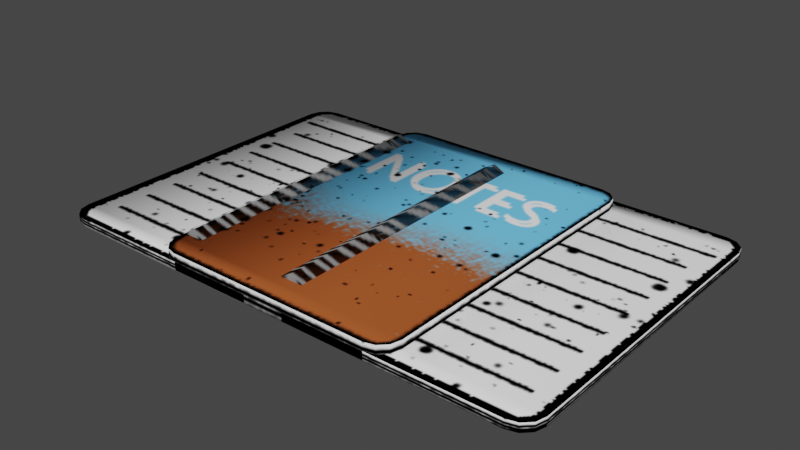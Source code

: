 # Source: notebook.blend  (saved by Blender 3.3.6; exported with 4.5.12 LTS)
import bpy
from mathutils import Matrix  # noqa: F401  (used for matrix-valued properties, if any)

bpy.ops.wm.read_factory_settings(use_empty=True)
scene = bpy.context.scene
scene.name = 'Scene'

# ---- collections
col_collection = bpy.data.collections.new('Collection'); scene.collection.children.link(col_collection)

# ---- images (referenced by path relative to the original .blend; pixels are not part of the script)
import os
ASSET_DIR = os.environ.get("B2B_ASSET_DIR", "")  # directory of the original .blend (textures are referenced by path, not embedded)
HERE = os.path.dirname(os.path.abspath(__file__))  # packed textures are extracted next to this script under _unpacked/

def load_image(name, relpath, width, height, colorspace="sRGB"):
    """Load a texture the original file referenced (path relative to the .blend, or extracted next to this script)."""
    p = next((c for c in (os.path.join(HERE, relpath), os.path.join(ASSET_DIR, relpath)) if relpath and os.path.exists(c)), "")
    if p:
        img = bpy.data.images.load(p, check_existing=True)
        img.name = name
    else:  # same state as the original file: an image datablock whose file is absent (Cycles renders it pink)
        img = bpy.data.images.new(name, width, height)
        img.source = "FILE"
        img.filepath = "//" + (relpath or name)
    img.colorspace_settings.name = colorspace
    return img
img_notebook_png = load_image('notebook.png', '_unpacked/notebook.e6024c49.png', 512, 230, 'sRGB')

# ---- materials (node trees are filled in below, after node groups)
mat_material = bpy.data.materials.new('Material')
mat_material.alpha_threshold = 0.0
mat_material.use_transparent_shadow = False
mat_material.roughness = 0.5
mat_material.line_color = (0.0, 0.0, 0.0, 1.0)

# ---- material node trees
mat_material.use_nodes = True; mat_material.node_tree.nodes.clear()
_N = mat_material.node_tree.nodes; _L = mat_material.node_tree.links
n0 = _N.new('ShaderNodeOutputMaterial'); n0.name = 'Material Output'; n0.location = (300, 300)
n1 = _N.new('ShaderNodeBsdfPrincipled'); n1.name = 'Principled BSDF'; n1.location = (10, 300)
n1.distribution = 'GGX'
n1.subsurface_method = 'RANDOM_WALK_SKIN'
n1.inputs[3].default_value = 1.45
n1.inputs[13].default_value = 0.0
n1.inputs[27].default_value = (0.0, 0.0, 0.0, 1.0)
n1.inputs[28].default_value = 1.0
n2 = _N.new('ShaderNodeTexImage'); n2.name = 'Image Texture'; n2.location = (-538, 243)
n2.image = img_notebook_png
_L.new(n1.outputs[0], n0.inputs[0])
_L.new(n2.outputs[0], n1.inputs[0])
_L.new(n2.outputs[1], n1.inputs[4])
n0.is_active_output = True

# ---- world
world_world = bpy.data.worlds.new('World'); scene.world = world_world
world_world.use_nodes = True; world_world.node_tree.nodes.clear()
_N = world_world.node_tree.nodes; _L = world_world.node_tree.links
n0 = _N.new('ShaderNodeOutputWorld'); n0.name = 'World Output'; n0.location = (300, 300)
n1 = _N.new('ShaderNodeBackground'); n1.name = 'Background'; n1.location = (10, 300)
n1.inputs[0].default_value = (0.05088, 0.05088, 0.05088, 1.0)
_L.new(n1.outputs[0], n0.inputs[0])
n0.is_active_output = True
world_world.color = (0.05088, 0.05088, 0.05088)
world_world.use_sun_shadow = False
world_world.sun_shadow_jitter_overblur = 0.0

# ---- meshes
me_cube_001 = bpy.data.meshes.new('Cube.001')
me_cube_001.from_pydata([(-0.6417, -1.0, -0.0581), (-0.7681, -0.8736, -0.0581), (-0.7049, -0.9831, -0.0581), (-0.7512, -0.9368, -0.0581), (-0.7681, -0.8736, 0.0416), (-0.6417, -1.0, 0.0416), (-0.7512, -0.9368, 0.0416), (-0.7049, -0.9831, 0.0416), (-0.7681, 0.9376, -0.0581), (-0.6417, 1.064, -0.0581), (-0.7512, 1.001, -0.0581), (-0.7049, 1.047, -0.0581), (-0.6417, 1.064, 0.0416), (-0.7681, 0.9376, 0.0416), (-0.7049, 1.047, 0.0416), (-0.7512, 1.001, 0.0416), (0.7681, -0.8736, -0.0581), (0.6417, -1.0, -0.0581), (0.7512, -0.9368, -0.0581), (0.7049, -0.9831, -0.0581), (0.6417, -1.0, 0.0416), (0.7681, -0.8736, 0.0416), (0.7049, -0.9831, 0.0416), (0.7512, -0.9368, 0.0416), (0.6417, 1.064, -0.0581), (0.7681, 0.9376, -0.0581), (0.7049, 1.047, -0.0581), (0.7512, 1.001, -0.0581), (0.7681, 0.9376, 0.0416), (0.6417, 1.064, 0.0416), (0.7512, 1.001, 0.0416), (0.7049, 1.047, 0.0416), (-0.7083, 0.8885, 0.08086), (-0.7083, -0.8172, 0.08086), (-0.6076, 0.8885, 0.02499), (-0.6076, -0.8172, 0.02499), (-0.6461, 0.8885, -0.06542), (-0.6461, -0.8172, -0.06542), (-0.7704, 0.8885, -0.06542), (-0.7704, -0.8172, -0.06542), (-0.8089, 0.8885, 0.02499), (-0.8089, -0.8172, 0.02499)], [], [(20, 0, 17), (28, 16, 25), (4, 5, 21), (4, 8, 1), (12, 24, 9), (5, 2, 0), (7, 3, 2), (6, 1, 3), (9, 14, 12), (11, 15, 14), (10, 13, 15), (25, 30, 28), (27, 31, 30), (26, 29, 31), (17, 22, 20), (19, 23, 22), (18, 21, 23), (16, 17, 1), (33, 34, 32), (35, 36, 34), (37, 38, 36), (33, 39, 37), (34, 41, 39), (38, 41, 40), (41, 32, 40), (38, 32, 36), (20, 5, 0), (28, 21, 16), (21, 28, 13), (28, 30, 29), (30, 31, 29), (29, 12, 13), (12, 14, 13), (14, 15, 13), (13, 4, 21), (4, 6, 5), (6, 7, 5), (5, 20, 21), (20, 22, 21), (22, 23, 21), (28, 29, 13), (4, 13, 8), (12, 29, 24), (5, 7, 2), (7, 6, 3), (6, 4, 1), (9, 11, 14), (11, 10, 15), (10, 8, 13), (25, 27, 30), (27, 26, 31), (26, 24, 29), (17, 19, 22), (19, 18, 23), (18, 16, 21), (1, 8, 25), (8, 10, 9), (10, 11, 9), (9, 24, 25), (24, 26, 25), (26, 27, 25), (25, 16, 1), (16, 18, 17), (18, 19, 17), (17, 0, 1), (0, 2, 1), (2, 3, 1), (8, 9, 25), (33, 35, 34), (35, 37, 36), (37, 39, 38), (37, 35, 33), (33, 41, 39), (41, 35, 37), (34, 33, 41), (38, 40, 36), (40, 34, 36), (37, 39, 41), (39, 36, 34), (38, 39, 41), (41, 33, 32), (40, 32, 38), (32, 34, 36)])
me_cube_001.polygons.foreach_set('use_smooth', [True] * 83)
_uv = me_cube_001.uv_layers.new(name='UVMap')
_uv.uv.foreach_set('vector', [0.2524, 0.04588, 0.04064, 0.004647, 0.2524, 0.004647, 0.2666, 0.0476, 0.0353, 0.004969, 0.2666, 0.004969, 0.01208, 0.1141, 0.0346, 0.06402, 0.32, 0.1141, 0.2698, 0.04387, 0.03312, 0.002685, 0.2698, 0.002685, 0.04064, 0.04588, 0.2524, 0.004647, 0.04064, 0.004647, 0.05072, 0.04588, 0.04028, 0.004647, 0.05072, 0.004647, 0.04028, 0.04588, 0.03265, 0.004647, 0.04028, 0.004647, 0.03265, 0.04588, 0.02985, 0.004647, 0.03265, 0.004647, 0.04064, 0.004647, 0.03021, 0.04588, 0.04064, 0.04588, 0.04106, 0.00551, 0.03342, 0.04675, 0.04106, 0.04675, 0.0297, 0.004842, 0.03797, 0.04603, 0.0297, 0.04603, 0.2733, 0.004647, 0.2705, 0.04588, 0.2733, 0.04588, 0.2705, 0.004647, 0.2629, 0.04588, 0.2705, 0.04588, 0.2629, 0.004647, 0.2524, 0.04588, 0.2629, 0.04588, 0.2524, 0.004647, 0.2629, 0.04588, 0.2524, 0.04588, 0.2629, 0.004647, 0.2705, 0.04588, 0.2629, 0.04588, 0.2705, 0.004647, 0.2733, 0.04588, 0.2705, 0.04588, 0.6529, 0.1174, 0.6303, 0.06728, 0.3461, 0.1174, 0.6511, 0.0208, 0.9934, 0.00291, 0.9934, 0.0208, 0.6511, 0.00291, 0.9934, 0.009743, 0.9934, 0.00291, 0.6511, 0.009743, 0.9934, 0.03186, 0.9934, 0.009743, 0.6511, 0.0208, 0.6511, 0.03186, 0.6511, 0.009743, 0.9934, 0.00291, 0.6511, 0.03869, 0.6511, 0.03186, 0.9934, 0.03186, 0.6511, 0.03869, 0.9934, 0.03869, 0.6511, 0.03869, 0.9934, 0.0208, 0.9934, 0.03869, 0.9934, 0.03186, 0.9934, 0.0208, 0.9934, 0.009743, 0.2524, 0.04588, 0.04064, 0.04588, 0.04064, 0.004647, 0.2666, 0.0476, 0.0353, 0.0476, 0.0353, 0.004969, 0.32, 0.1141, 0.32, 0.9191, 0.01208, 0.9191, 0.32, 0.9191, 0.317, 0.9442, 0.2975, 0.9693, 0.317, 0.9442, 0.3088, 0.9626, 0.2975, 0.9693, 0.2975, 0.9693, 0.0346, 0.9693, 0.01208, 0.9191, 0.0346, 0.9693, 0.02334, 0.9626, 0.01208, 0.9191, 0.02334, 0.9626, 0.0151, 0.9442, 0.01208, 0.9191, 0.01208, 0.9191, 0.01208, 0.1141, 0.32, 0.1141, 0.01208, 0.1141, 0.0151, 0.08908, 0.0346, 0.06402, 0.0151, 0.08908, 0.02334, 0.07073, 0.0346, 0.06402, 0.0346, 0.06402, 0.2975, 0.06402, 0.32, 0.1141, 0.2975, 0.06402, 0.3088, 0.07073, 0.32, 0.1141, 0.3088, 0.07073, 0.317, 0.08908, 0.32, 0.1141, 0.32, 0.9191, 0.2975, 0.9693, 0.01208, 0.9191, 0.2698, 0.04387, 0.03312, 0.04387, 0.03312, 0.002685, 0.04064, 0.04588, 0.2524, 0.04588, 0.2524, 0.004647, 0.05072, 0.04588, 0.04028, 0.04588, 0.04028, 0.004647, 0.04028, 0.04588, 0.03265, 0.04588, 0.03265, 0.004647, 0.03265, 0.04588, 0.02985, 0.04588, 0.02985, 0.004647, 0.04064, 0.004647, 0.03021, 0.004647, 0.03021, 0.04588, 0.04106, 0.00551, 0.03342, 0.00551, 0.03342, 0.04675, 0.0297, 0.004842, 0.03797, 0.004842, 0.03797, 0.04603, 0.2733, 0.004647, 0.2705, 0.004647, 0.2705, 0.04588, 0.2705, 0.004647, 0.2629, 0.004647, 0.2629, 0.04588, 0.2629, 0.004647, 0.2524, 0.004647, 0.2524, 0.04588, 0.2524, 0.004647, 0.2629, 0.004647, 0.2629, 0.04588, 0.2629, 0.004647, 0.2705, 0.004647, 0.2705, 0.04588, 0.2705, 0.004647, 0.2733, 0.004647, 0.2733, 0.04588, 0.3461, 0.1174, 0.3461, 0.9191, 0.6529, 0.9191, 0.3461, 0.9191, 0.3491, 0.9442, 0.3686, 0.9693, 0.3491, 0.9442, 0.3573, 0.9626, 0.3686, 0.9693, 0.3686, 0.9693, 0.6303, 0.9693, 0.6529, 0.9191, 0.6303, 0.9693, 0.6416, 0.9626, 0.6529, 0.9191, 0.6416, 0.9626, 0.6498, 0.9442, 0.6529, 0.9191, 0.6529, 0.9191, 0.6529, 0.1174, 0.3461, 0.1174, 0.6529, 0.1174, 0.6498, 0.09234, 0.6303, 0.06728, 0.6498, 0.09234, 0.6416, 0.07399, 0.6303, 0.06728, 0.6303, 0.06728, 0.3686, 0.06728, 0.3461, 0.1174, 0.3686, 0.06728, 0.3573, 0.07399, 0.3461, 0.1174, 0.3573, 0.07399, 0.3491, 0.09234, 0.3461, 0.1174, 0.3461, 0.9191, 0.3686, 0.9693, 0.6529, 0.9191, 0.6511, 0.0208, 0.6511, 0.00291, 0.9934, 0.00291, 0.6511, 0.00291, 0.6511, 0.009743, 0.9934, 0.009743, 0.6511, 0.009743, 0.6511, 0.03186, 0.9934, 0.03186, 0.6511, 0.009743, 0.6511, 0.00291, 0.6511, 0.0208, 0.6511, 0.0208, 0.6511, 0.03869, 0.6511, 0.03186, 0.6511, 0.03869, 0.6511, 0.00291, 0.6511, 0.009743, 0.9934, 0.00291, 0.6511, 0.0208, 0.6511, 0.03869, 0.9934, 0.03186, 0.9934, 0.03869, 0.9934, 0.009743, 0.9934, 0.03869, 0.9934, 0.00291, 0.9934, 0.009743, 0.6511, 0.009743, 0.6511, 0.03186, 0.6511, 0.03869, 0.6511, 0.03186, 0.9934, 0.009743, 0.9934, 0.00291, 0.9934, 0.03186, 0.6511, 0.03186, 0.6511, 0.03869, 0.6511, 0.03869, 0.6511, 0.0208, 0.9934, 0.0208, 0.9934, 0.03869, 0.9934, 0.0208, 0.9934, 0.03186, 0.9934, 0.0208, 0.9934, 0.00291, 0.9934, 0.009743])
me_cube_001.materials.append(mat_material)
me_cube_001.update()
me_cube_002 = bpy.data.meshes.new('Cube.002')
me_cube_002.from_pydata([(0.1288, -1.0, -0.05989), (0.00234, -0.8736, -0.05989), (0.06556, -0.9831, -0.05989), (0.01928, -0.9368, -0.05989), (0.00234, -0.8736, -0.008122), (0.1288, -1.0, -0.008122), (0.01928, -0.9368, -0.008122), (0.06556, -0.9831, -0.008122), (0.00234, 0.9376, -0.05989), (0.1288, 1.064, -0.05989), (0.01928, 1.001, -0.05989), (0.06556, 1.047, -0.05989), (0.1288, 1.064, -0.008122), (0.00234, 0.9376, -0.008122), (0.06556, 1.047, -0.008122), (0.01928, 1.001, -0.008122), (1.539, -0.8736, -0.05989), (1.412, -1.0, -0.05989), (1.522, -0.9368, -0.05989), (1.475, -0.9831, -0.05989), (1.412, -1.0, -0.008122), (1.539, -0.8736, -0.008122), (1.475, -0.9831, -0.008122), (1.522, -0.9368, -0.008122), (1.412, 1.064, -0.05989), (1.539, 0.9376, -0.05989), (1.475, 1.047, -0.05989), (1.522, 1.001, -0.05989), (1.539, 0.9376, -0.008122), (1.412, 1.064, -0.008122), (1.522, 1.001, -0.008122), (1.475, 1.047, -0.008122), (0.01587, 0.8885, 0.08086), (0.01587, -0.8172, 0.08086), (0.1165, 0.8885, 0.02499), (0.1165, -0.8172, 0.02499), (0.07805, 0.8885, -0.06542), (0.07805, -0.8172, -0.06542), (-0.04631, 0.8885, -0.06542), (-0.04631, -0.8172, -0.06542), (-0.08474, 0.8885, 0.02499), (-0.08474, -0.8172, 0.02499), (-0.1279, -1.0, -0.008123), (-0.001412, -0.8736, -0.008123), (-0.06463, -0.9831, -0.008123), (-0.01835, -0.9368, -0.008123), (-0.001412, -0.8736, -0.05989), (-0.1279, -1.0, -0.05989), (-0.01835, -0.9368, -0.05989), (-0.06463, -0.9831, -0.05989), (-0.001412, 0.9376, -0.008122), (-0.1279, 1.064, -0.008122), (-0.01835, 1.001, -0.008122), (-0.06463, 1.047, -0.008122), (-0.1279, 1.064, -0.05989), (-0.001412, 0.9376, -0.05989), (-0.06463, 1.047, -0.05989), (-0.01835, 1.001, -0.05989), (-1.538, -0.8736, -0.008122), (-1.411, -1.0, -0.008122), (-1.521, -0.9368, -0.008122), (-1.474, -0.9831, -0.008122), (-1.411, -1.0, -0.05989), (-1.538, -0.8736, -0.05989), (-1.474, -0.9831, -0.05989), (-1.521, -0.9368, -0.05989), (-1.411, 1.064, -0.008122), (-1.538, 0.9376, -0.008122), (-1.474, 1.047, -0.008122), (-1.521, 1.001, -0.008122), (-1.538, 0.9376, -0.05989), (-1.411, 1.064, -0.05989), (-1.521, 1.001, -0.05989), (-1.474, 1.047, -0.05989)], [], [(20, 0, 17), (28, 16, 25), (4, 5, 21), (4, 8, 1), (12, 24, 9), (5, 2, 0), (7, 3, 2), (6, 1, 3), (9, 14, 12), (11, 15, 14), (10, 13, 15), (25, 30, 28), (27, 31, 30), (26, 29, 31), (17, 22, 20), (19, 23, 22), (18, 21, 23), (16, 17, 1), (33, 34, 32), (35, 36, 34), (37, 38, 36), (33, 39, 37), (34, 41, 39), (38, 41, 40), (41, 32, 40), (38, 32, 36), (20, 5, 0), (28, 21, 16), (21, 28, 13), (28, 30, 29), (30, 31, 29), (29, 12, 13), (12, 14, 13), (14, 15, 13), (13, 4, 21), (4, 6, 5), (6, 7, 5), (5, 20, 21), (20, 22, 21), (22, 23, 21), (28, 29, 13), (4, 13, 8), (12, 29, 24), (5, 7, 2), (7, 6, 3), (6, 4, 1), (9, 11, 14), (11, 10, 15), (10, 8, 13), (25, 27, 30), (27, 26, 31), (26, 24, 29), (17, 19, 22), (19, 18, 23), (18, 16, 21), (1, 8, 25), (8, 10, 9), (10, 11, 9), (9, 24, 25), (24, 26, 25), (26, 27, 25), (25, 16, 1), (16, 18, 17), (18, 19, 17), (17, 0, 1), (0, 2, 1), (2, 3, 1), (8, 9, 25), (33, 35, 34), (35, 37, 36), (37, 39, 38), (37, 35, 33), (33, 41, 39), (41, 35, 37), (34, 33, 41), (38, 40, 36), (40, 34, 36), (37, 39, 41), (39, 36, 34), (38, 39, 41), (41, 33, 32), (40, 32, 38), (32, 34, 36), (62, 42, 59), (70, 58, 67), (46, 47, 63), (46, 50, 43), (54, 66, 51), (47, 44, 42), (49, 45, 44), (48, 43, 45), (51, 56, 54), (53, 57, 56), (52, 55, 57), (67, 72, 70), (69, 73, 72), (68, 71, 73), (59, 64, 62), (61, 65, 64), (60, 63, 65), (58, 59, 43), (62, 47, 42), (70, 63, 58), (63, 70, 55), (70, 72, 71), (72, 73, 71), (71, 54, 55), (54, 56, 55), (56, 57, 55), (55, 46, 63), (46, 48, 47), (48, 49, 47), (47, 62, 63), (62, 64, 63), (64, 65, 63), (70, 71, 55), (46, 55, 50), (54, 71, 66), (47, 49, 44), (49, 48, 45), (48, 46, 43), (51, 53, 56), (53, 52, 57), (52, 50, 55), (67, 69, 72), (69, 68, 73), (68, 66, 71), (59, 61, 64), (61, 60, 65), (60, 58, 63), (43, 50, 67), (50, 52, 51), (52, 53, 51), (51, 66, 67), (66, 68, 67), (68, 69, 67), (67, 58, 43), (58, 60, 59), (60, 61, 59), (59, 42, 43), (42, 44, 43), (44, 45, 43), (50, 51, 67)])
me_cube_002.polygons.foreach_set('use_smooth', [True] * 143)
_uv = me_cube_002.uv_layers.new(name='UVMap')
_uv.uv.foreach_set('vector', [0.2524, 0.04588, 0.04064, 0.004647, 0.2524, 0.004647, 0.2666, 0.0476, 0.0353, 0.004969, 0.2666, 0.004969, 0.6787, 0.1141, 0.7012, 0.06402, 0.9866, 0.1141, 0.2698, 0.04387, 0.03312, 0.002685, 0.2698, 0.002685, 0.04064, 0.04588, 0.2524, 0.004647, 0.04064, 0.004647, 0.05072, 0.04588, 0.04028, 0.004647, 0.05072, 0.004647, 0.04028, 0.04588, 0.03265, 0.004647, 0.04028, 0.004647, 0.03265, 0.04588, 0.02985, 0.004647, 0.03265, 0.004647, 0.04064, 0.004647, 0.03021, 0.04588, 0.04064, 0.04588, 0.04106, 0.00551, 0.03342, 0.04675, 0.04106, 0.04675, 0.0297, 0.004842, 0.03797, 0.04603, 0.0297, 0.04603, 0.2733, 0.004647, 0.2705, 0.04588, 0.2733, 0.04588, 0.2705, 0.004647, 0.2629, 0.04588, 0.2705, 0.04588, 0.2629, 0.004647, 0.2524, 0.04588, 0.2629, 0.04588, 0.2524, 0.004647, 0.2629, 0.04588, 0.2524, 0.04588, 0.2629, 0.004647, 0.2705, 0.04588, 0.2629, 0.04588, 0.2705, 0.004647, 0.2733, 0.04588, 0.2705, 0.04588, 0.6529, 0.1174, 0.6303, 0.06728, 0.3461, 0.1174, 0.6511, 0.0208, 0.9934, 0.00291, 0.9934, 0.0208, 0.6511, 0.00291, 0.9934, 0.009743, 0.9934, 0.00291, 0.6511, 0.009743, 0.9934, 0.03186, 0.9934, 0.009743, 0.6511, 0.0208, 0.6511, 0.03186, 0.6511, 0.009743, 0.9934, 0.00291, 0.6511, 0.03869, 0.6511, 0.03186, 0.9934, 0.03186, 0.6511, 0.03869, 0.9934, 0.03869, 0.6511, 0.03869, 0.9934, 0.0208, 0.9934, 0.03869, 0.9934, 0.03186, 0.9934, 0.0208, 0.9934, 0.009743, 0.2524, 0.04588, 0.04064, 0.04588, 0.04064, 0.004647, 0.2666, 0.0476, 0.0353, 0.0476, 0.0353, 0.004969, 0.9866, 0.1141, 0.9866, 0.9191, 0.6787, 0.9191, 0.9866, 0.9191, 0.9836, 0.9442, 0.9641, 0.9693, 0.9836, 0.9442, 0.9754, 0.9626, 0.9641, 0.9693, 0.9641, 0.9693, 0.7012, 0.9693, 0.6787, 0.9191, 0.7012, 0.9693, 0.6899, 0.9626, 0.6787, 0.9191, 0.6899, 0.9626, 0.6817, 0.9442, 0.6787, 0.9191, 0.6787, 0.9191, 0.6787, 0.1141, 0.9866, 0.1141, 0.6787, 0.1141, 0.6817, 0.08908, 0.7012, 0.06402, 0.6817, 0.08908, 0.6899, 0.07073, 0.7012, 0.06402, 0.7012, 0.06402, 0.9641, 0.06402, 0.9866, 0.1141, 0.9641, 0.06402, 0.9754, 0.07073, 0.9866, 0.1141, 0.9754, 0.07073, 0.9836, 0.08908, 0.9866, 0.1141, 0.9866, 0.9191, 0.9641, 0.9693, 0.6787, 0.9191, 0.2698, 0.04387, 0.03312, 0.04387, 0.03312, 0.002685, 0.04064, 0.04588, 0.2524, 0.04588, 0.2524, 0.004647, 0.05072, 0.04588, 0.04028, 0.04588, 0.04028, 0.004647, 0.04028, 0.04588, 0.03265, 0.04588, 0.03265, 0.004647, 0.03265, 0.04588, 0.02985, 0.04588, 0.02985, 0.004647, 0.04064, 0.004647, 0.03021, 0.004647, 0.03021, 0.04588, 0.04106, 0.00551, 0.03342, 0.00551, 0.03342, 0.04675, 0.0297, 0.004842, 0.03797, 0.004842, 0.03797, 0.04603, 0.2733, 0.004647, 0.2705, 0.004647, 0.2705, 0.04588, 0.2705, 0.004647, 0.2629, 0.004647, 0.2629, 0.04588, 0.2629, 0.004647, 0.2524, 0.004647, 0.2524, 0.04588, 0.2524, 0.004647, 0.2629, 0.004647, 0.2629, 0.04588, 0.2629, 0.004647, 0.2705, 0.004647, 0.2705, 0.04588, 0.2705, 0.004647, 0.2733, 0.004647, 0.2733, 0.04588, 0.3461, 0.1174, 0.3461, 0.9191, 0.6529, 0.9191, 0.3461, 0.9191, 0.3491, 0.9442, 0.3686, 0.9693, 0.3491, 0.9442, 0.3573, 0.9626, 0.3686, 0.9693, 0.3686, 0.9693, 0.6303, 0.9693, 0.6529, 0.9191, 0.6303, 0.9693, 0.6416, 0.9626, 0.6529, 0.9191, 0.6416, 0.9626, 0.6498, 0.9442, 0.6529, 0.9191, 0.6529, 0.9191, 0.6529, 0.1174, 0.3461, 0.1174, 0.6529, 0.1174, 0.6498, 0.09234, 0.6303, 0.06728, 0.6498, 0.09234, 0.6416, 0.07399, 0.6303, 0.06728, 0.6303, 0.06728, 0.3686, 0.06728, 0.3461, 0.1174, 0.3686, 0.06728, 0.3573, 0.07399, 0.3461, 0.1174, 0.3573, 0.07399, 0.3491, 0.09234, 0.3461, 0.1174, 0.3461, 0.9191, 0.3686, 0.9693, 0.6529, 0.9191, 0.6511, 0.0208, 0.6511, 0.00291, 0.9934, 0.00291, 0.6511, 0.00291, 0.6511, 0.009743, 0.9934, 0.009743, 0.6511, 0.009743, 0.6511, 0.03186, 0.9934, 0.03186, 0.6511, 0.009743, 0.6511, 0.00291, 0.6511, 0.0208, 0.6511, 0.0208, 0.6511, 0.03869, 0.6511, 0.03186, 0.6511, 0.03869, 0.6511, 0.00291, 0.6511, 0.009743, 0.9934, 0.00291, 0.6511, 0.0208, 0.6511, 0.03869, 0.9934, 0.03186, 0.9934, 0.03869, 0.9934, 0.009743, 0.9934, 0.03869, 0.9934, 0.00291, 0.9934, 0.009743, 0.6511, 0.009743, 0.6511, 0.03186, 0.6511, 0.03869, 0.6511, 0.03186, 0.9934, 0.009743, 0.9934, 0.00291, 0.9934, 0.03186, 0.6511, 0.03186, 0.6511, 0.03869, 0.6511, 0.03869, 0.6511, 0.0208, 0.9934, 0.0208, 0.9934, 0.03869, 0.9934, 0.0208, 0.9934, 0.03186, 0.9934, 0.0208, 0.9934, 0.00291, 0.9934, 0.009743, 0.2524, 0.04588, 0.04064, 0.004647, 0.2524, 0.004647, 0.2666, 0.0476, 0.0353, 0.004969, 0.2666, 0.004969, 0.01208, 0.1141, 0.0346, 0.06402, 0.32, 0.1141, 0.2698, 0.04387, 0.03312, 0.002685, 0.2698, 0.002685, 0.04064, 0.04588, 0.2524, 0.004647, 0.04064, 0.004647, 0.05072, 0.04588, 0.04028, 0.004647, 0.05072, 0.004647, 0.04028, 0.04588, 0.03265, 0.004647, 0.04028, 0.004647, 0.03265, 0.04588, 0.02985, 0.004647, 0.03265, 0.004647, 0.04064, 0.004647, 0.03021, 0.04588, 0.04064, 0.04588, 0.04106, 0.00551, 0.03342, 0.04675, 0.04106, 0.04675, 0.0297, 0.004842, 0.03797, 0.04603, 0.0297, 0.04603, 0.2733, 0.004647, 0.2705, 0.04588, 0.2733, 0.04588, 0.2705, 0.004647, 0.2629, 0.04588, 0.2705, 0.04588, 0.2629, 0.004647, 0.2524, 0.04588, 0.2629, 0.04588, 0.2524, 0.004647, 0.2629, 0.04588, 0.2524, 0.04588, 0.2629, 0.004647, 0.2705, 0.04588, 0.2629, 0.04588, 0.2705, 0.004647, 0.2733, 0.04588, 0.2705, 0.04588, 0.9904, 0.1174, 0.9678, 0.06728, 0.6836, 0.1174, 0.2524, 0.04588, 0.04064, 0.04588, 0.04064, 0.004647, 0.2666, 0.0476, 0.0353, 0.0476, 0.0353, 0.004969, 0.32, 0.1141, 0.32, 0.9191, 0.01208, 0.9191, 0.32, 0.9191, 0.317, 0.9442, 0.2975, 0.9693, 0.317, 0.9442, 0.3088, 0.9626, 0.2975, 0.9693, 0.2975, 0.9693, 0.0346, 0.9693, 0.01208, 0.9191, 0.0346, 0.9693, 0.02334, 0.9626, 0.01208, 0.9191, 0.02334, 0.9626, 0.0151, 0.9442, 0.01208, 0.9191, 0.01208, 0.9191, 0.01208, 0.1141, 0.32, 0.1141, 0.01208, 0.1141, 0.0151, 0.08908, 0.0346, 0.06402, 0.0151, 0.08908, 0.02334, 0.07073, 0.0346, 0.06402, 0.0346, 0.06402, 0.2975, 0.06402, 0.32, 0.1141, 0.2975, 0.06402, 0.3088, 0.07073, 0.32, 0.1141, 0.3088, 0.07073, 0.317, 0.08908, 0.32, 0.1141, 0.32, 0.9191, 0.2975, 0.9693, 0.01208, 0.9191, 0.2698, 0.04387, 0.03312, 0.04387, 0.03312, 0.002685, 0.04064, 0.04588, 0.2524, 0.04588, 0.2524, 0.004647, 0.05072, 0.04588, 0.04028, 0.04588, 0.04028, 0.004647, 0.04028, 0.04588, 0.03265, 0.04588, 0.03265, 0.004647, 0.03265, 0.04588, 0.02985, 0.04588, 0.02985, 0.004647, 0.04064, 0.004647, 0.03021, 0.004647, 0.03021, 0.04588, 0.04106, 0.00551, 0.03342, 0.00551, 0.03342, 0.04675, 0.0297, 0.004842, 0.03797, 0.004842, 0.03797, 0.04603, 0.2733, 0.004647, 0.2705, 0.004647, 0.2705, 0.04588, 0.2705, 0.004647, 0.2629, 0.004647, 0.2629, 0.04588, 0.2629, 0.004647, 0.2524, 0.004647, 0.2524, 0.04588, 0.2524, 0.004647, 0.2629, 0.004647, 0.2629, 0.04588, 0.2629, 0.004647, 0.2705, 0.004647, 0.2705, 0.04588, 0.2705, 0.004647, 0.2733, 0.004647, 0.2733, 0.04588, 0.6836, 0.1174, 0.6836, 0.9191, 0.9904, 0.9191, 0.6836, 0.9191, 0.6866, 0.9442, 0.7061, 0.9693, 0.6866, 0.9442, 0.6948, 0.9626, 0.7061, 0.9693, 0.7061, 0.9693, 0.9678, 0.9693, 0.9904, 0.9191, 0.9678, 0.9693, 0.9791, 0.9626, 0.9904, 0.9191, 0.9791, 0.9626, 0.9873, 0.9442, 0.9904, 0.9191, 0.9904, 0.9191, 0.9904, 0.1174, 0.6836, 0.1174, 0.9904, 0.1174, 0.9873, 0.09234, 0.9678, 0.06728, 0.9873, 0.09234, 0.9791, 0.07399, 0.9678, 0.06728, 0.9678, 0.06728, 0.7061, 0.06728, 0.6836, 0.1174, 0.7061, 0.06728, 0.6948, 0.07399, 0.6836, 0.1174, 0.6948, 0.07399, 0.6866, 0.09234, 0.6836, 0.1174, 0.6836, 0.9191, 0.7061, 0.9693, 0.9904, 0.9191])
me_cube_002.materials.append(mat_material)
me_cube_002.update()

# ---- objects
ob_cube = bpy.data.objects.new('Cube', me_cube_001)
ob_cube_001 = bpy.data.objects.new('Cube.001', me_cube_002)

# ---- transforms, parenting, visibility, modifiers, constraints
ob_cube.location = (0.0, 0.0, 0.0)
ob_cube_001.location = (0.0, 0.0, 0.0)

# ---- collection membership
col_collection.objects.link(ob_cube)
col_collection.objects.link(ob_cube_001)

# ---- scene / render settings (as saved in the file)
scene.frame_start = 1; scene.frame_end = 250; scene.frame_set(1)
scene.render.engine = 'BLENDER_EEVEE_NEXT'
scene.cycles.sampling_pattern = 'TABULATED_SOBOL'
scene.cycles.use_light_tree = False
scene.view_settings.view_transform = 'Filmic'
bpy.context.view_layer.update()

# ---- added for rendering (the .blend has no active camera and no usable light): camera, sun
cam_auto = bpy.data.cameras.new('AutoCamera')
cam_auto.lens = 50.0
cam_auto.sensor_width = 36.0
cam_auto.clip_end = 1000.0
ob_auto_camera = bpy.data.objects.new('AutoCamera', cam_auto)
scene.collection.objects.link(ob_auto_camera)
ob_auto_camera.location = (3.43072, -4.08427, 2.75193)
ob_auto_camera.rotation_euler = (1.09748, -7.21219e-08, 0.694738)
scene.camera = ob_auto_camera
light_auto_sun = bpy.data.lights.new('AutoSun', 'SUN')
light_auto_sun.energy = 3.0
light_auto_sun.angle = 0.0523599
ob_auto_sun = bpy.data.objects.new('AutoSun', light_auto_sun)
scene.collection.objects.link(ob_auto_sun)
ob_auto_sun.rotation_euler = (0.872665, 0.174533, 0.523599)
bpy.context.view_layer.update()

